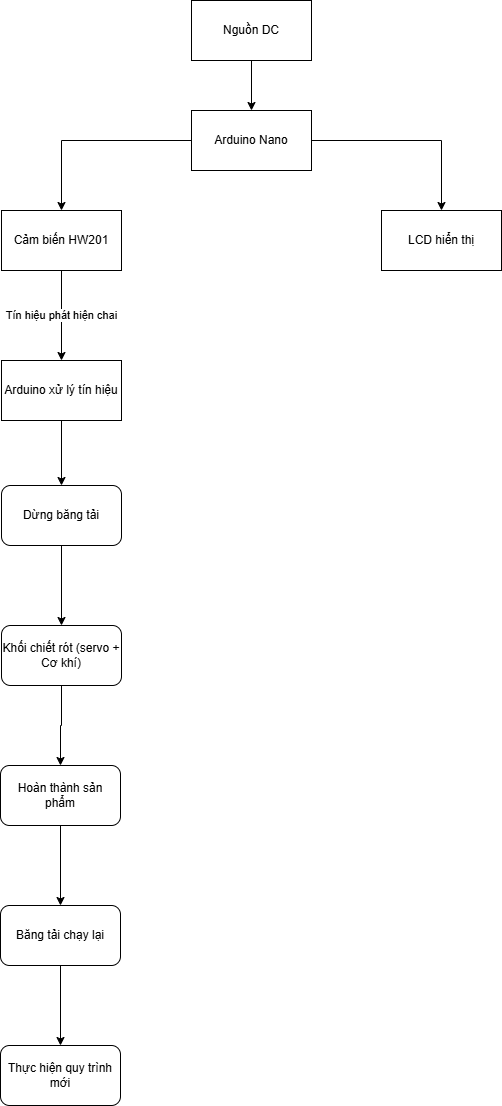

The diagram above was exported from draw.io. Its source (the exported page's mxGraphModel, read from the mxfile embedded in the PNG):
<mxGraphModel dx="2020" dy="1110" grid="1" gridSize="10" guides="1" tooltips="1" connect="1" arrows="1" fold="1" page="1" pageScale="1" pageWidth="827" pageHeight="1169" math="0" shadow="0">
  <root>
    <mxCell id="0" />
    <mxCell id="1" parent="0" />
    <mxCell id="jGcLwasvOQNRJWJJ0pUk-19" edge="1" parent="1" source="jGcLwasvOQNRJWJJ0pUk-17" style="edgeStyle=orthogonalEdgeStyle;rounded=0;orthogonalLoop=1;jettySize=auto;html=1;" target="jGcLwasvOQNRJWJJ0pUk-18" value="">
      <mxGeometry relative="1" as="geometry" />
    </mxCell>
    <mxCell id="jGcLwasvOQNRJWJJ0pUk-17" parent="1" style="rounded=0;whiteSpace=wrap;html=1;" value="Nguồn DC" vertex="1">
      <mxGeometry height="60" width="120" x="330" y="40" as="geometry" />
    </mxCell>
    <mxCell id="jGcLwasvOQNRJWJJ0pUk-22" edge="1" parent="1" source="jGcLwasvOQNRJWJJ0pUk-18" style="edgeStyle=orthogonalEdgeStyle;rounded=0;orthogonalLoop=1;jettySize=auto;html=1;entryX=0.5;entryY=0;entryDx=0;entryDy=0;" target="jGcLwasvOQNRJWJJ0pUk-21">
      <mxGeometry relative="1" as="geometry" />
    </mxCell>
    <mxCell id="jGcLwasvOQNRJWJJ0pUk-23" edge="1" parent="1" source="jGcLwasvOQNRJWJJ0pUk-18" style="edgeStyle=orthogonalEdgeStyle;rounded=0;orthogonalLoop=1;jettySize=auto;html=1;entryX=0.5;entryY=0;entryDx=0;entryDy=0;" target="jGcLwasvOQNRJWJJ0pUk-20">
      <mxGeometry relative="1" as="geometry" />
    </mxCell>
    <mxCell id="jGcLwasvOQNRJWJJ0pUk-18" parent="1" style="whiteSpace=wrap;html=1;rounded=0;" value="Arduino Nano" vertex="1">
      <mxGeometry height="60" width="120" x="330" y="150" as="geometry" />
    </mxCell>
    <mxCell id="jGcLwasvOQNRJWJJ0pUk-20" parent="1" style="rounded=0;whiteSpace=wrap;html=1;" value="LCD hiển thị" vertex="1">
      <mxGeometry height="60" width="120" x="520" y="250" as="geometry" />
    </mxCell>
    <mxCell id="jGcLwasvOQNRJWJJ0pUk-25" edge="1" parent="1" source="jGcLwasvOQNRJWJJ0pUk-21" style="edgeStyle=orthogonalEdgeStyle;rounded=0;orthogonalLoop=1;jettySize=auto;html=1;" target="jGcLwasvOQNRJWJJ0pUk-24" value="Tín hiệu phát hiện chai">
      <mxGeometry relative="1" as="geometry" />
    </mxCell>
    <mxCell id="jGcLwasvOQNRJWJJ0pUk-21" parent="1" style="rounded=0;whiteSpace=wrap;html=1;" value="Cảm biến HW201" vertex="1">
      <mxGeometry height="60" width="120" x="140" y="250" as="geometry" />
    </mxCell>
    <mxCell id="jGcLwasvOQNRJWJJ0pUk-26" edge="1" parent="1" source="jGcLwasvOQNRJWJJ0pUk-24" style="edgeStyle=orthogonalEdgeStyle;rounded=0;orthogonalLoop=1;jettySize=auto;html=1;" target="jGcLwasvOQNRJWJJ0pUk-28">
      <mxGeometry relative="1" as="geometry">
        <mxPoint x="200" y="469.9999999999998" as="targetPoint" />
      </mxGeometry>
    </mxCell>
    <mxCell id="jGcLwasvOQNRJWJJ0pUk-24" parent="1" style="whiteSpace=wrap;html=1;rounded=0;" value="Arduino xử lý tín hiệu" vertex="1">
      <mxGeometry height="60" width="120" x="140" y="400" as="geometry" />
    </mxCell>
    <mxCell id="jGcLwasvOQNRJWJJ0pUk-31" edge="1" parent="1" source="jGcLwasvOQNRJWJJ0pUk-28" style="edgeStyle=orthogonalEdgeStyle;rounded=0;orthogonalLoop=1;jettySize=auto;html=1;" target="jGcLwasvOQNRJWJJ0pUk-30" value="">
      <mxGeometry relative="1" as="geometry" />
    </mxCell>
    <mxCell id="jGcLwasvOQNRJWJJ0pUk-28" parent="1" style="rounded=1;whiteSpace=wrap;html=1;" value="Dừng băng tải" vertex="1">
      <mxGeometry height="60" width="120" x="140" y="525" as="geometry" />
    </mxCell>
    <mxCell id="jGcLwasvOQNRJWJJ0pUk-33" edge="1" parent="1" source="jGcLwasvOQNRJWJJ0pUk-30" style="edgeStyle=orthogonalEdgeStyle;rounded=0;orthogonalLoop=1;jettySize=auto;html=1;" target="jGcLwasvOQNRJWJJ0pUk-32" value="">
      <mxGeometry relative="1" as="geometry" />
    </mxCell>
    <mxCell id="jGcLwasvOQNRJWJJ0pUk-30" parent="1" style="whiteSpace=wrap;html=1;rounded=1;" value="Khối chiết rót (servo + Cơ khí)" vertex="1">
      <mxGeometry height="60" width="120" x="140" y="665" as="geometry" />
    </mxCell>
    <mxCell id="jGcLwasvOQNRJWJJ0pUk-35" edge="1" parent="1" source="jGcLwasvOQNRJWJJ0pUk-32" style="edgeStyle=orthogonalEdgeStyle;rounded=0;orthogonalLoop=1;jettySize=auto;html=1;" target="jGcLwasvOQNRJWJJ0pUk-34" value="">
      <mxGeometry relative="1" as="geometry" />
    </mxCell>
    <mxCell id="jGcLwasvOQNRJWJJ0pUk-32" parent="1" style="whiteSpace=wrap;html=1;rounded=1;" value="Hoàn thành sản phẩm" vertex="1">
      <mxGeometry height="60" width="120" x="139" y="805" as="geometry" />
    </mxCell>
    <mxCell id="jGcLwasvOQNRJWJJ0pUk-37" edge="1" parent="1" source="jGcLwasvOQNRJWJJ0pUk-34" style="edgeStyle=orthogonalEdgeStyle;rounded=0;orthogonalLoop=1;jettySize=auto;html=1;" target="jGcLwasvOQNRJWJJ0pUk-36" value="">
      <mxGeometry relative="1" as="geometry" />
    </mxCell>
    <mxCell id="jGcLwasvOQNRJWJJ0pUk-34" parent="1" style="whiteSpace=wrap;html=1;rounded=1;" value="Băng tải chạy lại" vertex="1">
      <mxGeometry height="60" width="120" x="139" y="945" as="geometry" />
    </mxCell>
    <mxCell id="jGcLwasvOQNRJWJJ0pUk-36" parent="1" style="whiteSpace=wrap;html=1;rounded=1;" value="Thực hiện quy trình mới" vertex="1">
      <mxGeometry height="60" width="120" x="139" y="1085" as="geometry" />
    </mxCell>
  </root>
</mxGraphModel>